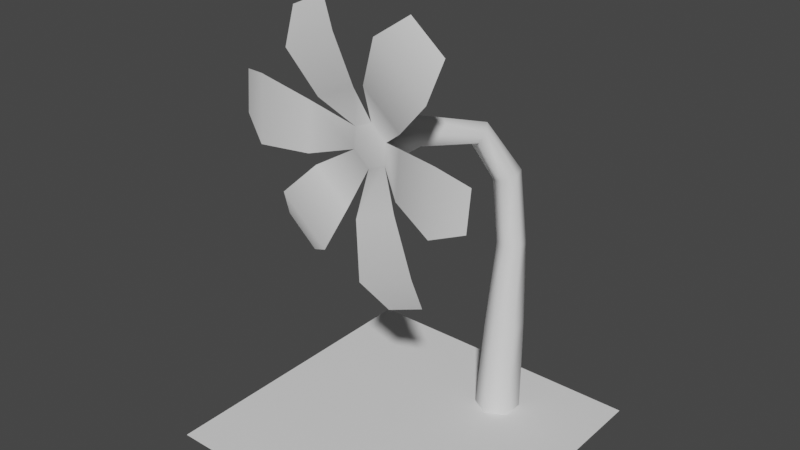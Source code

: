 # Source: OverPvpBuilding.blend  (saved by Blender 3.4.6; exported with 4.5.12 LTS)
import bpy
from mathutils import Matrix  # noqa: F401  (used for matrix-valued properties, if any)

bpy.ops.wm.read_factory_settings(use_empty=True)
scene = bpy.context.scene
scene.name = 'Scene'

# ---- collections
col_collection = bpy.data.collections.new('Collection'); scene.collection.children.link(col_collection)

# ---- node groups
ng_auto_smooth = bpy.data.node_groups.new('Auto Smooth', 'GeometryNodeTree')
_s = ng_auto_smooth.interface.new_socket(name='Geometry', in_out='OUTPUT', socket_type='NodeSocketGeometry')
_s = ng_auto_smooth.interface.new_socket(name='Geometry', in_out='INPUT', socket_type='NodeSocketGeometry')
_s = ng_auto_smooth.interface.new_socket(name='Angle', in_out='INPUT', socket_type='NodeSocketFloat')
_s.subtype = 'ANGLE'
_s.min_value = 0.0
_s.max_value = 3.142
ng_auto_smooth.is_modifier = True
_N = ng_auto_smooth.nodes; _L = ng_auto_smooth.links
n0 = _N.new('NodeGroupOutput'); n0.name = 'Group Output'; n0.location = (480, -100)
n1 = _N.new('NodeGroupInput'); n1.name = 'Group Input'; n1.location = (-420, -300)
n2 = _N.new('NodeGroupInput'); n2.name = 'Group Input.001'; n2.location = (-60, -100)
n3 = _N.new('GeometryNodeSetShadeSmooth'); n3.name = 'Set Shade Smooth'; n3.location = (120, -100)
n3.domain = 'EDGE'
n4 = _N.new('GeometryNodeSetShadeSmooth'); n4.name = 'Set Shade Smooth.001'; n4.location = (300, -100)
n5 = _N.new('GeometryNodeInputMeshEdgeAngle'); n5.name = 'Edge Angle'; n5.location = (-420, -220)
n6 = _N.new('GeometryNodeInputEdgeSmooth'); n6.name = 'Is Edge Smooth'; n6.location = (-60, -160)
n7 = _N.new('GeometryNodeInputShadeSmooth'); n7.name = 'Is Face Smooth'; n7.location = (-240, -340)
n8 = _N.new('FunctionNodeBooleanMath'); n8.name = 'Boolean Math'; n8.location = (-60, -220)
n9 = _N.new('FunctionNodeCompare'); n9.name = 'Compare'; n9.location = (-240, -180)
n9.operation = 'LESS_EQUAL'
_L.new(n5.outputs[0], n9.inputs[0])
_L.new(n4.outputs[0], n0.inputs[0])
_L.new(n1.outputs[1], n9.inputs[1])
_L.new(n9.outputs[0], n8.inputs[0])
_L.new(n7.outputs[0], n8.inputs[1])
_L.new(n2.outputs[0], n3.inputs[0])
_L.new(n6.outputs[0], n3.inputs[1])
_L.new(n3.outputs[0], n4.inputs[0])
_L.new(n8.outputs[0], n3.inputs[2])
n0.is_active_output = True

# ---- world
world_world = bpy.data.worlds.new('World'); scene.world = world_world
world_world.use_nodes = True; world_world.node_tree.nodes.clear()
_N = world_world.node_tree.nodes; _L = world_world.node_tree.links
n0 = _N.new('ShaderNodeOutputWorld'); n0.name = 'World Output'; n0.location = (300, 300)
n1 = _N.new('ShaderNodeBackground'); n1.name = 'Background'; n1.location = (10, 300)
n1.inputs[0].default_value = (0.05088, 0.05088, 0.05088, 1.0)
_L.new(n1.outputs[0], n0.inputs[0])
n0.is_active_output = True
world_world.color = (0.05088, 0.05088, 0.05088)
world_world.use_sun_shadow = False
world_world.sun_shadow_jitter_overblur = 0.0

# ---- meshes
me_plane = bpy.data.meshes.new('Plane')
me_plane.from_pydata([(0.5, 1.0, 0.0), (-0.5, 1.0, 0.0), (0.5, 1.629e-07, 0.0), (-0.5, -1.629e-07, 0.0)], [], [(0, 1, 3, 2)])
_uv = me_plane.uv_layers.new(name='UVMap')
_uv.uv.foreach_set('vector', [0.0, 0.0, 1.0, 0.0, 1.0, 0.5, 0.0, 0.5])
me_plane.update()
me_cylinder = bpy.data.meshes.new('Cylinder')
me_cylinder.from_pydata([(-0.006816, 0.4076, 0.9436), (0.0003873, 0.4064, 1.016), (-0.05873, 0.412, 1.059), (-0.1251, 0.4188, 1.029), (-0.07314, 0.4144, 0.9135), (0.1626, 0.7049, -1.49e-08), (0.0993, 0.7415, -1.49e-08), (0.0993, 0.8146, -1.49e-08), (0.1626, 0.8512, -1.49e-08), (0.226, 0.8146, -1.49e-08), (0.226, 0.7415, -1.49e-08), (0.009586, 0.5481, 0.961), (0.01525, 0.5431, 1.015), (-0.02539, 0.5571, 1.048), (-0.07169, 0.5761, 1.027), (-0.07735, 0.5811, 0.9733), (-0.03672, 0.5671, 0.9403), (-0.06594, 0.4132, 0.9863), (0.08568, 0.3376, 0.8455), (0.1087, 0.3339, 1.051), (-0.2397, 0.3699, 0.8931), (0.186, 0.2917, 0.6962), (0.04904, 0.3008, 1.356), (-0.4277, 0.3501, 1.139), (-0.4507, 0.354, 0.9071), (-0.02573, 0.3136, 0.6002), (0.2699, 0.2807, 1.064), (-0.3099, 0.3375, 1.245), (0.3502, 0.3151, 0.8793), (0.3641, 0.3128, 1.02), (-0.1855, 0.3651, 1.417), (-0.3134, 0.3783, 1.359), (-0.2664, 0.3788, 0.5997), (0.07959, 0.739, 0.9279), (0.1285, 0.7988, 0.7944), (0.1541, 0.793, 0.5808), (0.1646, 0.7395, 0.3076), (0.1087, 0.7662, 0.3032), (0.1114, 0.8094, 0.5756), (0.08511, 0.8121, 0.7865), (0.04283, 0.75, 0.9164), (0.1042, 0.8278, 0.2966), (0.1044, 0.8548, 0.5714), (0.07281, 0.8559, 0.7934), (0.02264, 0.7774, 0.9375), (0.1555, 0.8627, 0.2943), (0.1403, 0.8838, 0.5725), (0.1039, 0.8866, 0.8081), (0.03922, 0.7938, 0.9701), (0.2114, 0.8359, 0.2987), (0.183, 0.8674, 0.5777), (0.1474, 0.8733, 0.816), (0.07599, 0.7828, 0.9815), (0.216, 0.7744, 0.3053), (0.19, 0.822, 0.5819), (0.1597, 0.8294, 0.8092), (0.09617, 0.7554, 0.9604), (-0.2719, 0.3729, 0.9197), (-0.07096, 0.3538, 0.7745), (0.09244, 0.3366, 0.8869), (-0.06845, 0.3507, 1.179), (-0.2181, 0.3662, 1.111), (-0.1063, 0.3572, 0.7967), (0.2479, 0.2845, 0.8421), (-0.1077, 0.3166, 1.337), (-0.3559, 0.3454, 0.7802), (-0.1756, 0.3282, 0.65), (0.1477, 0.3316, 1.426), (-0.5556, 0.4053, 0.9672), (0.05835, 0.3469, 0.5237), (-0.3803, 0.3897, 0.6821), (-0.1323, 0.4201, 0.9563), (0.1102, 0.3334, 1.093), (-0.02947, 0.3467, 1.194), (-0.2549, 0.37, 1.092), (0.2378, 0.2828, 1.219), (0.1922, 0.333, 0.5844), (0.267, 0.3203, 1.34), (-0.541, 0.4028, 1.114)], [], [(4, 71, 15, 16), (71, 3, 14, 15), (3, 2, 13, 14), (2, 1, 12, 13), (1, 0, 11, 12), (0, 4, 16, 11), (71, 4, 17), (3, 71, 17), (0, 1, 17), (4, 0, 17), (2, 3, 17), (1, 2, 17), (71, 3, 74, 57), (2, 1, 72, 73), (0, 4, 58, 18), (4, 71, 20, 62), (3, 2, 60, 61), (1, 0, 59, 19), (57, 74, 23, 24), (62, 20, 65, 66), (18, 58, 25, 21), (19, 59, 63, 26), (73, 72, 75, 22), (61, 60, 64, 27), (27, 64, 30, 31), (24, 23, 78, 68), (21, 25, 69, 76), (66, 65, 70, 32), (26, 63, 28, 29), (22, 75, 77, 67), (11, 16, 40, 33), (16, 15, 44, 40), (15, 14, 48, 44), (14, 13, 52, 48), (13, 12, 56, 52), (12, 11, 33, 56), (33, 40, 39, 34), (34, 39, 38, 35), (35, 38, 37, 36), (36, 37, 6, 5), (40, 44, 43, 39), (39, 43, 42, 38), (38, 42, 41, 37), (37, 41, 7, 6), (44, 48, 47, 43), (43, 47, 46, 42), (42, 46, 45, 41), (41, 45, 8, 7), (48, 52, 51, 47), (47, 51, 50, 46), (46, 50, 49, 45), (45, 49, 9, 8), (52, 56, 55, 51), (51, 55, 54, 50), (50, 54, 53, 49), (49, 53, 10, 9), (56, 33, 34, 55), (55, 34, 35, 54), (54, 35, 36, 53), (53, 36, 5, 10)])
me_cylinder.polygons.foreach_set('use_smooth', [True] * 60)
_uv = me_cylinder.uv_layers.new(name='UVMap')
_uv.uv.foreach_set('vector', [0.1972, 0.004345, 0.2419, 0.004345, 0.2327, 0.1156, 0.1932, 0.1157, 0.2419, 0.004345, 0.2881, 0.004345, 0.2709, 0.1144, 0.2327, 0.1156, 0.01011, 0.004345, 0.06012, 0.004345, 0.06977, 0.1058, 0.03157, 0.1141, 0.06012, 0.004345, 0.1092, 0.004345, 0.1099, 0.1042, 0.06977, 0.1058, 0.1092, 0.004345, 0.1525, 0.004345, 0.1514, 0.1101, 0.1099, 0.1042, 0.1525, 0.004345, 0.1972, 0.004345, 0.1932, 0.1157, 0.1514, 0.1101, 0.4742, 0.8745, 0.4062, 0.8353, 0.4742, 0.796, 0.5421, 0.8353, 0.4742, 0.8745, 0.4742, 0.796, 0.4062, 0.7568, 0.4742, 0.7175, 0.4742, 0.796, 0.4062, 0.8353, 0.4062, 0.7568, 0.4742, 0.796, 0.5421, 0.7568, 0.5421, 0.8353, 0.4742, 0.796, 0.4742, 0.7175, 0.5421, 0.7568, 0.4742, 0.796, 0.6921, 0.04747, 0.8207, 0.04747, 0.9091, 0.3, 0.6053, 0.3, 0.6973, 0.03994, 0.8259, 0.03994, 0.9132, 0.2933, 0.6095, 0.2933, 0.7078, 0.02912, 0.8364, 0.02912, 0.9234, 0.2898, 0.6197, 0.2898, 0.7046, 0.04392, 0.8332, 0.04392, 0.9143, 0.2906, 0.6241, 0.2906, 0.6907, 0.05239, 0.8212, 0.05239, 0.9038, 0.2951, 0.6092, 0.2951, 0.7018, 0.03246, 0.8304, 0.03246, 0.9104, 0.2842, 0.6202, 0.2842, 0.6053, 0.3, 0.9091, 0.3, 0.9636, 0.6126, 0.553, 0.6126, 0.6241, 0.2906, 0.9143, 0.2906, 0.9603, 0.6069, 0.5681, 0.6069, 0.6197, 0.2898, 0.9234, 0.2898, 0.9708, 0.6218, 0.5602, 0.6218, 0.6202, 0.2842, 0.9104, 0.2842, 0.9603, 0.6173, 0.5681, 0.6173, 0.6095, 0.2933, 0.9132, 0.2933, 0.9716, 0.6161, 0.5611, 0.6161, 0.6092, 0.2951, 0.9038, 0.2951, 0.9617, 0.6066, 0.5636, 0.6066, 0.5636, 0.6066, 0.9617, 0.6066, 0.8863, 0.8248, 0.6346, 0.8248, 0.553, 0.6126, 0.9636, 0.6126, 0.8979, 0.827, 0.6384, 0.827, 0.5602, 0.6218, 0.9708, 0.6218, 0.8974, 0.8233, 0.6379, 0.8233, 0.5681, 0.6069, 0.9603, 0.6069, 0.9002, 0.8122, 0.6523, 0.8122, 0.5681, 0.6173, 0.9603, 0.6173, 0.8783, 0.8221, 0.6304, 0.8221, 0.5611, 0.6161, 0.9716, 0.6161, 0.884, 0.827, 0.6245, 0.8269, 0.1514, 0.1101, 0.1932, 0.1157, 0.1879, 0.2993, 0.1499, 0.2993, 0.1932, 0.1157, 0.2327, 0.1156, 0.2247, 0.3008, 0.1879, 0.2993, 0.2327, 0.1156, 0.2709, 0.1144, 0.2559, 0.3025, 0.2247, 0.3008, 0.03157, 0.1141, 0.06977, 0.1058, 0.0829, 0.2987, 0.05357, 0.2992, 0.06977, 0.1058, 0.1099, 0.1042, 0.115, 0.2986, 0.0829, 0.2987, 0.1099, 0.1042, 0.1514, 0.1101, 0.1499, 0.2993, 0.115, 0.2986, 0.1499, 0.2993, 0.1879, 0.2993, 0.1861, 0.442, 0.1498, 0.4412, 0.1498, 0.4412, 0.1861, 0.442, 0.1809, 0.6081, 0.148, 0.6075, 0.148, 0.6075, 0.1809, 0.6081, 0.1851, 0.7988, 0.1453, 0.7986, 0.1453, 0.7986, 0.1851, 0.7988, 0.193, 0.9907, 0.1449, 0.9907, 0.1879, 0.2993, 0.2247, 0.3008, 0.2208, 0.4443, 0.1861, 0.442, 0.1861, 0.442, 0.2208, 0.4443, 0.2131, 0.6087, 0.1809, 0.6081, 0.1809, 0.6081, 0.2131, 0.6087, 0.2253, 0.7972, 0.1851, 0.7988, 0.1851, 0.7988, 0.2253, 0.7972, 0.2407, 0.9907, 0.193, 0.9907, 0.2247, 0.3008, 0.2559, 0.3025, 0.2535, 0.4467, 0.2208, 0.4443, 0.2208, 0.4443, 0.2535, 0.4467, 0.245, 0.6087, 0.2131, 0.6087, 0.2131, 0.6087, 0.245, 0.6087, 0.2658, 0.7939, 0.2253, 0.7972, 0.2253, 0.7972, 0.2658, 0.7939, 0.2881, 0.9907, 0.2407, 0.9907, 0.05357, 0.2992, 0.0829, 0.2987, 0.0833, 0.4408, 0.04998, 0.4398, 0.04998, 0.4398, 0.0833, 0.4408, 0.08331, 0.605, 0.05074, 0.6028, 0.05074, 0.6028, 0.08331, 0.605, 0.06531, 0.7934, 0.02431, 0.7883, 0.02431, 0.7883, 0.06531, 0.7934, 0.04806, 0.9907, 0.0001963, 0.9907, 0.0829, 0.2987, 0.115, 0.2986, 0.1159, 0.4412, 0.0833, 0.4408, 0.0833, 0.4408, 0.1159, 0.4412, 0.1156, 0.6065, 0.08331, 0.605, 0.08331, 0.605, 0.1156, 0.6065, 0.1056, 0.7968, 0.06531, 0.7934, 0.06531, 0.7934, 0.1056, 0.7968, 0.09629, 0.9907, 0.04806, 0.9907, 0.115, 0.2986, 0.1499, 0.2993, 0.1498, 0.4412, 0.1159, 0.4412, 0.1159, 0.4412, 0.1498, 0.4412, 0.148, 0.6075, 0.1156, 0.6065, 0.1156, 0.6065, 0.148, 0.6075, 0.1453, 0.7986, 0.1056, 0.7968, 0.1056, 0.7968, 0.1453, 0.7986, 0.1449, 0.9907, 0.09629, 0.9907])
me_cylinder.update()

# ---- objects
ob_plane = bpy.data.objects.new('Plane', me_plane)
ob_cylinder = bpy.data.objects.new('Cylinder', me_cylinder)

# ---- transforms, parenting, visibility, modifiers, constraints
ob_plane.location = (0.0, 0.0, 0.0)
ob_cylinder.location = (0.0, 0.0, 0.0)
_m = ob_cylinder.modifiers.new('Auto Smooth', 'NODES')
_m.node_group = ng_auto_smooth
_gi = [s.identifier for s in ng_auto_smooth.interface.items_tree if s.item_type == 'SOCKET' and s.in_out == 'INPUT']
_m[_gi[1]] = 1.688  # Angle

# ---- collection membership
col_collection.objects.link(ob_plane)
col_collection.objects.link(ob_cylinder)

# ---- scene / render settings (as saved in the file)
scene.frame_start = 1; scene.frame_end = 250; scene.frame_set(0)
scene.render.engine = 'BLENDER_EEVEE_NEXT'
scene.cycles.sampling_pattern = 'TABULATED_SOBOL'
scene.cycles.use_light_tree = False
scene.view_settings.view_transform = 'Filmic'
bpy.context.view_layer.update()

# ---- added for rendering (the .blend has no active camera and no usable light): camera, sun
cam_auto = bpy.data.cameras.new('AutoCamera')
cam_auto.lens = 50.0
cam_auto.sensor_width = 36.0
cam_auto.clip_end = 1000.0
ob_auto_camera = bpy.data.objects.new('AutoCamera', cam_auto)
scene.collection.objects.link(ob_auto_camera)
ob_auto_camera.location = (1.85676, -1.76145, 2.22082)
ob_auto_camera.rotation_euler = (1.09748, -7.21219e-08, 0.694738)
scene.camera = ob_auto_camera
light_auto_sun = bpy.data.lights.new('AutoSun', 'SUN')
light_auto_sun.energy = 3.0
light_auto_sun.angle = 0.0523599
ob_auto_sun = bpy.data.objects.new('AutoSun', light_auto_sun)
scene.collection.objects.link(ob_auto_sun)
ob_auto_sun.rotation_euler = (0.872665, 0.174533, 0.523599)
bpy.context.view_layer.update()
